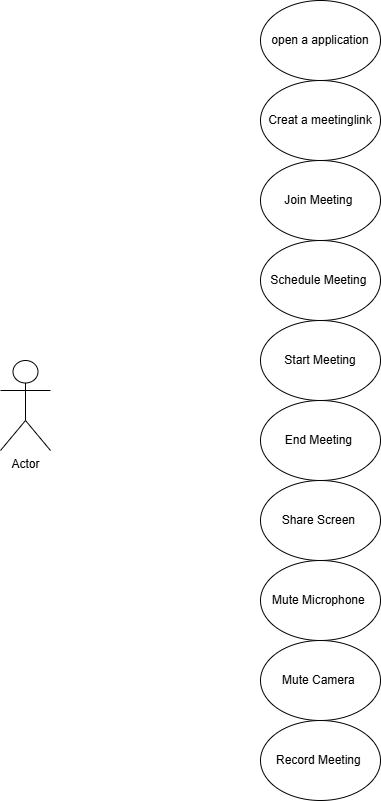

The diagram above was exported from draw.io. Its source (the exported page's mxGraphModel, read from the mxfile embedded in the PNG):
<mxGraphModel dx="1050" dy="591" grid="1" gridSize="10" guides="1" tooltips="1" connect="1" arrows="1" fold="1" page="1" pageScale="1" pageWidth="850" pageHeight="1100" math="0" shadow="0">
  <root>
    <mxCell id="0" />
    <mxCell id="1" parent="0" />
    <mxCell id="d2iJL_tCmoytwm-Z8ArQ-1" value="Actor" style="shape=umlActor;verticalLabelPosition=bottom;verticalAlign=top;html=1;outlineConnect=0;" vertex="1" parent="1">
      <mxGeometry x="80" y="380" width="50" height="90" as="geometry" />
    </mxCell>
    <mxCell id="d2iJL_tCmoytwm-Z8ArQ-2" value="open a application" style="ellipse;whiteSpace=wrap;html=1;" vertex="1" parent="1">
      <mxGeometry x="340" y="20" width="120" height="80" as="geometry" />
    </mxCell>
    <mxCell id="d2iJL_tCmoytwm-Z8ArQ-3" value="Creat a meetinglink" style="ellipse;whiteSpace=wrap;html=1;" vertex="1" parent="1">
      <mxGeometry x="340" y="100" width="120" height="80" as="geometry" />
    </mxCell>
    <mxCell id="d2iJL_tCmoytwm-Z8ArQ-4" value="Join Meeting&amp;nbsp;" style="ellipse;whiteSpace=wrap;html=1;" vertex="1" parent="1">
      <mxGeometry x="340" y="180" width="120" height="80" as="geometry" />
    </mxCell>
    <mxCell id="d2iJL_tCmoytwm-Z8ArQ-7" value="Schedule Meeting&amp;nbsp;" style="ellipse;whiteSpace=wrap;html=1;" vertex="1" parent="1">
      <mxGeometry x="340" y="260" width="120" height="80" as="geometry" />
    </mxCell>
    <mxCell id="d2iJL_tCmoytwm-Z8ArQ-8" value="End Meeting&amp;nbsp;" style="ellipse;whiteSpace=wrap;html=1;" vertex="1" parent="1">
      <mxGeometry x="340" y="420" width="120" height="80" as="geometry" />
    </mxCell>
    <mxCell id="d2iJL_tCmoytwm-Z8ArQ-9" value="Start Meeting" style="ellipse;whiteSpace=wrap;html=1;" vertex="1" parent="1">
      <mxGeometry x="340" y="340" width="120" height="80" as="geometry" />
    </mxCell>
    <mxCell id="d2iJL_tCmoytwm-Z8ArQ-10" value="Record Meeting&amp;nbsp;" style="ellipse;whiteSpace=wrap;html=1;" vertex="1" parent="1">
      <mxGeometry x="340" y="740" width="120" height="80" as="geometry" />
    </mxCell>
    <mxCell id="d2iJL_tCmoytwm-Z8ArQ-11" value="Mute Camera&amp;nbsp;" style="ellipse;whiteSpace=wrap;html=1;" vertex="1" parent="1">
      <mxGeometry x="340" y="660" width="120" height="80" as="geometry" />
    </mxCell>
    <mxCell id="d2iJL_tCmoytwm-Z8ArQ-12" value="Mute Microphone&amp;nbsp;" style="ellipse;whiteSpace=wrap;html=1;" vertex="1" parent="1">
      <mxGeometry x="340" y="580" width="120" height="80" as="geometry" />
    </mxCell>
    <mxCell id="d2iJL_tCmoytwm-Z8ArQ-13" value="Share Screen&amp;nbsp;" style="ellipse;whiteSpace=wrap;html=1;" vertex="1" parent="1">
      <mxGeometry x="340" y="500" width="120" height="80" as="geometry" />
    </mxCell>
  </root>
</mxGraphModel>